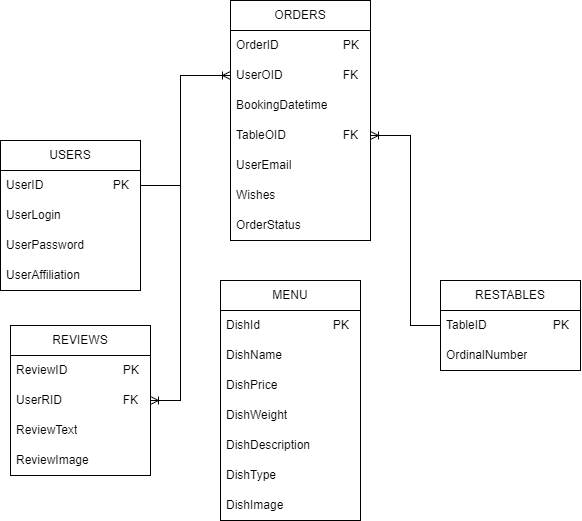

The diagram above was exported from draw.io. Its source (the exported page's mxGraphModel, read from the mxfile embedded in the PNG):
<mxGraphModel dx="1824" dy="639" grid="1" gridSize="10" guides="1" tooltips="1" connect="1" arrows="1" fold="1" page="1" pageScale="1" pageWidth="827" pageHeight="1169" math="0" shadow="0">
  <root>
    <mxCell id="0" />
    <mxCell id="1" parent="0" />
    <mxCell id="dhByYBZTNX-A9KcO_kF0-1" value="USERS" style="swimlane;fontStyle=0;childLayout=stackLayout;horizontal=1;startSize=30;horizontalStack=0;resizeParent=1;resizeParentMax=0;resizeLast=0;collapsible=1;marginBottom=0;whiteSpace=wrap;html=1;" vertex="1" parent="1">
      <mxGeometry x="-220" y="280" width="140" height="150" as="geometry" />
    </mxCell>
    <mxCell id="dhByYBZTNX-A9KcO_kF0-2" value="UserID&lt;span style=&quot;white-space: pre;&quot;&gt;&#09;&lt;/span&gt;&lt;span style=&quot;white-space: pre;&quot;&gt;&#09;&lt;/span&gt;&lt;span style=&quot;white-space: pre;&quot;&gt;&#09;&lt;/span&gt;PK" style="text;strokeColor=none;fillColor=none;align=left;verticalAlign=middle;spacingLeft=4;spacingRight=4;overflow=hidden;points=[[0,0.5],[1,0.5]];portConstraint=eastwest;rotatable=0;whiteSpace=wrap;html=1;" vertex="1" parent="dhByYBZTNX-A9KcO_kF0-1">
      <mxGeometry y="30" width="140" height="30" as="geometry" />
    </mxCell>
    <mxCell id="dhByYBZTNX-A9KcO_kF0-3" value="UserLogin" style="text;strokeColor=none;fillColor=none;align=left;verticalAlign=middle;spacingLeft=4;spacingRight=4;overflow=hidden;points=[[0,0.5],[1,0.5]];portConstraint=eastwest;rotatable=0;whiteSpace=wrap;html=1;" vertex="1" parent="dhByYBZTNX-A9KcO_kF0-1">
      <mxGeometry y="60" width="140" height="30" as="geometry" />
    </mxCell>
    <mxCell id="dhByYBZTNX-A9KcO_kF0-5" value="UserPassword" style="text;strokeColor=none;fillColor=none;align=left;verticalAlign=middle;spacingLeft=4;spacingRight=4;overflow=hidden;points=[[0,0.5],[1,0.5]];portConstraint=eastwest;rotatable=0;whiteSpace=wrap;html=1;" vertex="1" parent="dhByYBZTNX-A9KcO_kF0-1">
      <mxGeometry y="90" width="140" height="30" as="geometry" />
    </mxCell>
    <mxCell id="dhByYBZTNX-A9KcO_kF0-4" value="UserAffiliation" style="text;strokeColor=none;fillColor=none;align=left;verticalAlign=middle;spacingLeft=4;spacingRight=4;overflow=hidden;points=[[0,0.5],[1,0.5]];portConstraint=eastwest;rotatable=0;whiteSpace=wrap;html=1;" vertex="1" parent="dhByYBZTNX-A9KcO_kF0-1">
      <mxGeometry y="120" width="140" height="30" as="geometry" />
    </mxCell>
    <mxCell id="dhByYBZTNX-A9KcO_kF0-6" value="ORDERS" style="swimlane;fontStyle=0;childLayout=stackLayout;horizontal=1;startSize=30;horizontalStack=0;resizeParent=1;resizeParentMax=0;resizeLast=0;collapsible=1;marginBottom=0;whiteSpace=wrap;html=1;" vertex="1" parent="1">
      <mxGeometry x="10" y="140" width="140" height="240" as="geometry" />
    </mxCell>
    <mxCell id="dhByYBZTNX-A9KcO_kF0-7" value="OrderID&lt;span style=&quot;white-space: pre;&quot;&gt;&#09;&lt;/span&gt;&lt;span style=&quot;white-space: pre;&quot;&gt;&#09;&lt;span style=&quot;white-space: pre;&quot;&gt;&#09;&lt;/span&gt;&lt;/span&gt;PK" style="text;strokeColor=none;fillColor=none;align=left;verticalAlign=middle;spacingLeft=4;spacingRight=4;overflow=hidden;points=[[0,0.5],[1,0.5]];portConstraint=eastwest;rotatable=0;whiteSpace=wrap;html=1;" vertex="1" parent="dhByYBZTNX-A9KcO_kF0-6">
      <mxGeometry y="30" width="140" height="30" as="geometry" />
    </mxCell>
    <mxCell id="dhByYBZTNX-A9KcO_kF0-8" value="UserOID&lt;span style=&quot;white-space: pre;&quot;&gt;&#09;&lt;/span&gt;&lt;span style=&quot;white-space: pre;&quot;&gt;&#09;&lt;/span&gt;&lt;span style=&quot;white-space: pre;&quot;&gt;&#09;&lt;/span&gt;FK" style="text;strokeColor=none;fillColor=none;align=left;verticalAlign=middle;spacingLeft=4;spacingRight=4;overflow=hidden;points=[[0,0.5],[1,0.5]];portConstraint=eastwest;rotatable=0;whiteSpace=wrap;html=1;" vertex="1" parent="dhByYBZTNX-A9KcO_kF0-6">
      <mxGeometry y="60" width="140" height="30" as="geometry" />
    </mxCell>
    <mxCell id="dhByYBZTNX-A9KcO_kF0-9" value="BookingDatetime" style="text;strokeColor=none;fillColor=none;align=left;verticalAlign=middle;spacingLeft=4;spacingRight=4;overflow=hidden;points=[[0,0.5],[1,0.5]];portConstraint=eastwest;rotatable=0;whiteSpace=wrap;html=1;" vertex="1" parent="dhByYBZTNX-A9KcO_kF0-6">
      <mxGeometry y="90" width="140" height="30" as="geometry" />
    </mxCell>
    <mxCell id="dhByYBZTNX-A9KcO_kF0-11" value="TableOID&lt;span style=&quot;white-space: pre;&quot;&gt;&#09;&lt;/span&gt;&lt;span style=&quot;white-space: pre;&quot;&gt;&#09;&lt;/span&gt;&lt;span style=&quot;white-space: pre;&quot;&gt;&#09;&lt;/span&gt;FK" style="text;strokeColor=none;fillColor=none;align=left;verticalAlign=middle;spacingLeft=4;spacingRight=4;overflow=hidden;points=[[0,0.5],[1,0.5]];portConstraint=eastwest;rotatable=0;whiteSpace=wrap;html=1;" vertex="1" parent="dhByYBZTNX-A9KcO_kF0-6">
      <mxGeometry y="120" width="140" height="30" as="geometry" />
    </mxCell>
    <mxCell id="dhByYBZTNX-A9KcO_kF0-12" value="UserEmail" style="text;strokeColor=none;fillColor=none;align=left;verticalAlign=middle;spacingLeft=4;spacingRight=4;overflow=hidden;points=[[0,0.5],[1,0.5]];portConstraint=eastwest;rotatable=0;whiteSpace=wrap;html=1;" vertex="1" parent="dhByYBZTNX-A9KcO_kF0-6">
      <mxGeometry y="150" width="140" height="30" as="geometry" />
    </mxCell>
    <mxCell id="dhByYBZTNX-A9KcO_kF0-13" value="Wishes" style="text;strokeColor=none;fillColor=none;align=left;verticalAlign=middle;spacingLeft=4;spacingRight=4;overflow=hidden;points=[[0,0.5],[1,0.5]];portConstraint=eastwest;rotatable=0;whiteSpace=wrap;html=1;" vertex="1" parent="dhByYBZTNX-A9KcO_kF0-6">
      <mxGeometry y="180" width="140" height="30" as="geometry" />
    </mxCell>
    <mxCell id="dhByYBZTNX-A9KcO_kF0-10" value="OrderStatus" style="text;strokeColor=none;fillColor=none;align=left;verticalAlign=middle;spacingLeft=4;spacingRight=4;overflow=hidden;points=[[0,0.5],[1,0.5]];portConstraint=eastwest;rotatable=0;whiteSpace=wrap;html=1;" vertex="1" parent="dhByYBZTNX-A9KcO_kF0-6">
      <mxGeometry y="210" width="140" height="30" as="geometry" />
    </mxCell>
    <mxCell id="dhByYBZTNX-A9KcO_kF0-14" value="REVIEWS" style="swimlane;fontStyle=0;childLayout=stackLayout;horizontal=1;startSize=30;horizontalStack=0;resizeParent=1;resizeParentMax=0;resizeLast=0;collapsible=1;marginBottom=0;whiteSpace=wrap;html=1;" vertex="1" parent="1">
      <mxGeometry x="-210" y="465" width="140" height="150" as="geometry" />
    </mxCell>
    <mxCell id="dhByYBZTNX-A9KcO_kF0-15" value="ReviewID&lt;span style=&quot;white-space: pre;&quot;&gt;&#09;&lt;/span&gt;&lt;span style=&quot;white-space: pre;&quot;&gt;&#09;&lt;/span&gt;&lt;span style=&quot;white-space: pre;&quot;&gt;&#09;&lt;/span&gt;PK" style="text;strokeColor=none;fillColor=none;align=left;verticalAlign=middle;spacingLeft=4;spacingRight=4;overflow=hidden;points=[[0,0.5],[1,0.5]];portConstraint=eastwest;rotatable=0;whiteSpace=wrap;html=1;" vertex="1" parent="dhByYBZTNX-A9KcO_kF0-14">
      <mxGeometry y="30" width="140" height="30" as="geometry" />
    </mxCell>
    <mxCell id="dhByYBZTNX-A9KcO_kF0-16" value="UserRID&lt;span style=&quot;white-space: pre;&quot;&gt;&#09;&lt;/span&gt;&lt;span style=&quot;white-space: pre;&quot;&gt;&#09;&lt;/span&gt;&lt;span style=&quot;white-space: pre;&quot;&gt;&#09;&lt;/span&gt;FK" style="text;strokeColor=none;fillColor=none;align=left;verticalAlign=middle;spacingLeft=4;spacingRight=4;overflow=hidden;points=[[0,0.5],[1,0.5]];portConstraint=eastwest;rotatable=0;whiteSpace=wrap;html=1;" vertex="1" parent="dhByYBZTNX-A9KcO_kF0-14">
      <mxGeometry y="60" width="140" height="30" as="geometry" />
    </mxCell>
    <mxCell id="dhByYBZTNX-A9KcO_kF0-17" value="ReviewText" style="text;strokeColor=none;fillColor=none;align=left;verticalAlign=middle;spacingLeft=4;spacingRight=4;overflow=hidden;points=[[0,0.5],[1,0.5]];portConstraint=eastwest;rotatable=0;whiteSpace=wrap;html=1;" vertex="1" parent="dhByYBZTNX-A9KcO_kF0-14">
      <mxGeometry y="90" width="140" height="30" as="geometry" />
    </mxCell>
    <mxCell id="dhByYBZTNX-A9KcO_kF0-18" value="ReviewImage" style="text;strokeColor=none;fillColor=none;align=left;verticalAlign=middle;spacingLeft=4;spacingRight=4;overflow=hidden;points=[[0,0.5],[1,0.5]];portConstraint=eastwest;rotatable=0;whiteSpace=wrap;html=1;" vertex="1" parent="dhByYBZTNX-A9KcO_kF0-14">
      <mxGeometry y="120" width="140" height="30" as="geometry" />
    </mxCell>
    <mxCell id="dhByYBZTNX-A9KcO_kF0-22" value="RESTABLES" style="swimlane;fontStyle=0;childLayout=stackLayout;horizontal=1;startSize=30;horizontalStack=0;resizeParent=1;resizeParentMax=0;resizeLast=0;collapsible=1;marginBottom=0;whiteSpace=wrap;html=1;" vertex="1" parent="1">
      <mxGeometry x="220" y="420" width="140" height="90" as="geometry" />
    </mxCell>
    <mxCell id="dhByYBZTNX-A9KcO_kF0-23" value="TableID&lt;span style=&quot;white-space: pre;&quot;&gt;&#09;&lt;/span&gt;&lt;span style=&quot;white-space: pre;&quot;&gt;&#09;&lt;/span&gt;&lt;span style=&quot;white-space: pre;&quot;&gt;&#09;&lt;/span&gt;PK" style="text;strokeColor=none;fillColor=none;align=left;verticalAlign=middle;spacingLeft=4;spacingRight=4;overflow=hidden;points=[[0,0.5],[1,0.5]];portConstraint=eastwest;rotatable=0;whiteSpace=wrap;html=1;" vertex="1" parent="dhByYBZTNX-A9KcO_kF0-22">
      <mxGeometry y="30" width="140" height="30" as="geometry" />
    </mxCell>
    <mxCell id="dhByYBZTNX-A9KcO_kF0-24" value="OrdinalNumber" style="text;strokeColor=none;fillColor=none;align=left;verticalAlign=middle;spacingLeft=4;spacingRight=4;overflow=hidden;points=[[0,0.5],[1,0.5]];portConstraint=eastwest;rotatable=0;whiteSpace=wrap;html=1;" vertex="1" parent="dhByYBZTNX-A9KcO_kF0-22">
      <mxGeometry y="60" width="140" height="30" as="geometry" />
    </mxCell>
    <mxCell id="dhByYBZTNX-A9KcO_kF0-27" value="MENU" style="swimlane;fontStyle=0;childLayout=stackLayout;horizontal=1;startSize=30;horizontalStack=0;resizeParent=1;resizeParentMax=0;resizeLast=0;collapsible=1;marginBottom=0;whiteSpace=wrap;html=1;" vertex="1" parent="1">
      <mxGeometry y="420" width="140" height="240" as="geometry" />
    </mxCell>
    <mxCell id="dhByYBZTNX-A9KcO_kF0-28" value="DishId&lt;span style=&quot;white-space: pre;&quot;&gt;&#09;&lt;/span&gt;&lt;span style=&quot;white-space: pre;&quot;&gt;&#09;&lt;/span&gt;&lt;span style=&quot;white-space: pre;&quot;&gt;&#09;&lt;/span&gt;PK" style="text;strokeColor=none;fillColor=none;align=left;verticalAlign=middle;spacingLeft=4;spacingRight=4;overflow=hidden;points=[[0,0.5],[1,0.5]];portConstraint=eastwest;rotatable=0;whiteSpace=wrap;html=1;" vertex="1" parent="dhByYBZTNX-A9KcO_kF0-27">
      <mxGeometry y="30" width="140" height="30" as="geometry" />
    </mxCell>
    <mxCell id="dhByYBZTNX-A9KcO_kF0-30" value="DishName" style="text;strokeColor=none;fillColor=none;align=left;verticalAlign=middle;spacingLeft=4;spacingRight=4;overflow=hidden;points=[[0,0.5],[1,0.5]];portConstraint=eastwest;rotatable=0;whiteSpace=wrap;html=1;" vertex="1" parent="dhByYBZTNX-A9KcO_kF0-27">
      <mxGeometry y="60" width="140" height="30" as="geometry" />
    </mxCell>
    <mxCell id="dhByYBZTNX-A9KcO_kF0-33" value="DishPrice" style="text;strokeColor=none;fillColor=none;align=left;verticalAlign=middle;spacingLeft=4;spacingRight=4;overflow=hidden;points=[[0,0.5],[1,0.5]];portConstraint=eastwest;rotatable=0;whiteSpace=wrap;html=1;" vertex="1" parent="dhByYBZTNX-A9KcO_kF0-27">
      <mxGeometry y="90" width="140" height="30" as="geometry" />
    </mxCell>
    <mxCell id="dhByYBZTNX-A9KcO_kF0-32" value="DishWeight" style="text;strokeColor=none;fillColor=none;align=left;verticalAlign=middle;spacingLeft=4;spacingRight=4;overflow=hidden;points=[[0,0.5],[1,0.5]];portConstraint=eastwest;rotatable=0;whiteSpace=wrap;html=1;" vertex="1" parent="dhByYBZTNX-A9KcO_kF0-27">
      <mxGeometry y="120" width="140" height="30" as="geometry" />
    </mxCell>
    <mxCell id="dhByYBZTNX-A9KcO_kF0-31" value="DishDescription" style="text;strokeColor=none;fillColor=none;align=left;verticalAlign=middle;spacingLeft=4;spacingRight=4;overflow=hidden;points=[[0,0.5],[1,0.5]];portConstraint=eastwest;rotatable=0;whiteSpace=wrap;html=1;" vertex="1" parent="dhByYBZTNX-A9KcO_kF0-27">
      <mxGeometry y="150" width="140" height="30" as="geometry" />
    </mxCell>
    <mxCell id="dhByYBZTNX-A9KcO_kF0-34" value="DishType" style="text;strokeColor=none;fillColor=none;align=left;verticalAlign=middle;spacingLeft=4;spacingRight=4;overflow=hidden;points=[[0,0.5],[1,0.5]];portConstraint=eastwest;rotatable=0;whiteSpace=wrap;html=1;" vertex="1" parent="dhByYBZTNX-A9KcO_kF0-27">
      <mxGeometry y="180" width="140" height="30" as="geometry" />
    </mxCell>
    <mxCell id="dhByYBZTNX-A9KcO_kF0-29" value="DishImage" style="text;strokeColor=none;fillColor=none;align=left;verticalAlign=middle;spacingLeft=4;spacingRight=4;overflow=hidden;points=[[0,0.5],[1,0.5]];portConstraint=eastwest;rotatable=0;whiteSpace=wrap;html=1;" vertex="1" parent="dhByYBZTNX-A9KcO_kF0-27">
      <mxGeometry y="210" width="140" height="30" as="geometry" />
    </mxCell>
    <mxCell id="dhByYBZTNX-A9KcO_kF0-38" style="edgeStyle=orthogonalEdgeStyle;rounded=0;orthogonalLoop=1;jettySize=auto;html=1;entryX=0;entryY=0.5;entryDx=0;entryDy=0;endArrow=ERoneToMany;endFill=0;" edge="1" parent="1" source="dhByYBZTNX-A9KcO_kF0-2" target="dhByYBZTNX-A9KcO_kF0-8">
      <mxGeometry relative="1" as="geometry">
        <Array as="points">
          <mxPoint x="-40" y="325" />
          <mxPoint x="-40" y="215" />
        </Array>
      </mxGeometry>
    </mxCell>
    <mxCell id="dhByYBZTNX-A9KcO_kF0-39" style="edgeStyle=orthogonalEdgeStyle;rounded=0;orthogonalLoop=1;jettySize=auto;html=1;entryX=1;entryY=0.5;entryDx=0;entryDy=0;endArrow=ERoneToMany;endFill=0;" edge="1" parent="1" source="dhByYBZTNX-A9KcO_kF0-23" target="dhByYBZTNX-A9KcO_kF0-11">
      <mxGeometry relative="1" as="geometry">
        <Array as="points">
          <mxPoint x="190" y="465" />
          <mxPoint x="190" y="275" />
        </Array>
      </mxGeometry>
    </mxCell>
    <mxCell id="dhByYBZTNX-A9KcO_kF0-40" style="edgeStyle=orthogonalEdgeStyle;rounded=0;orthogonalLoop=1;jettySize=auto;html=1;entryX=1;entryY=0.5;entryDx=0;entryDy=0;endArrow=ERoneToMany;endFill=0;" edge="1" parent="1" source="dhByYBZTNX-A9KcO_kF0-2" target="dhByYBZTNX-A9KcO_kF0-16">
      <mxGeometry relative="1" as="geometry">
        <Array as="points">
          <mxPoint x="-40" y="325" />
          <mxPoint x="-40" y="540" />
        </Array>
      </mxGeometry>
    </mxCell>
  </root>
</mxGraphModel>